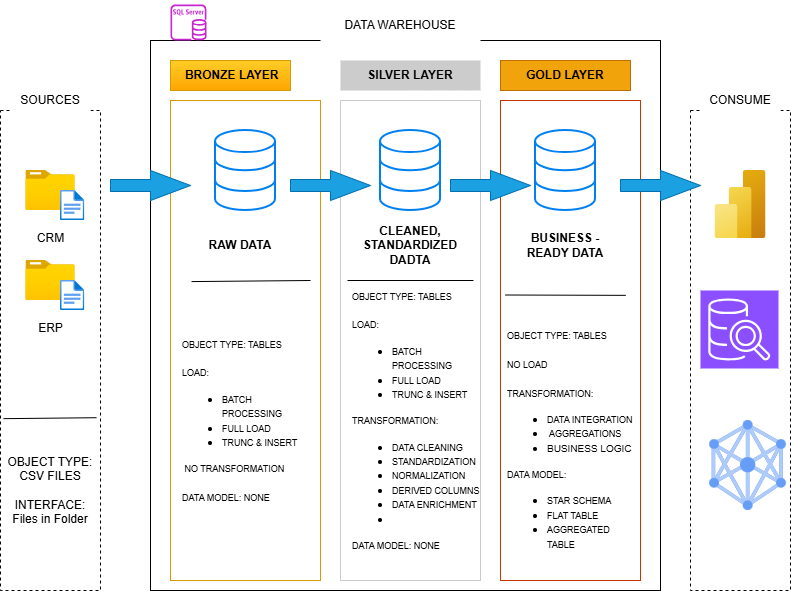

The diagram above was exported from draw.io. Its source (the exported page's mxGraphModel, read from the mxfile embedded in the PNG):
<mxGraphModel dx="872" dy="529" grid="1" gridSize="10" guides="1" tooltips="1" connect="1" arrows="1" fold="1" page="1" pageScale="1" pageWidth="827" pageHeight="1169" math="0" shadow="0">
  <root>
    <mxCell id="0" />
    <mxCell id="1" parent="0" />
    <mxCell id="hWfaKRB6rnNMxdx_4oD5-18" value="" style="rounded=0;whiteSpace=wrap;html=1;fillColor=none;" parent="1" vertex="1">
      <mxGeometry x="170" y="50" width="510" height="550" as="geometry" />
    </mxCell>
    <mxCell id="JKDfBDh47kZ9oznyc4Z4-2" value="" style="rounded=0;whiteSpace=wrap;html=1;fillColor=none;dashed=1;" parent="1" vertex="1">
      <mxGeometry x="20" y="120" width="100" height="480" as="geometry" />
    </mxCell>
    <mxCell id="JKDfBDh47kZ9oznyc4Z4-3" value="SOURCES" style="rounded=0;whiteSpace=wrap;html=1;fillColor=default;dashed=1;strokeColor=none;" parent="1" vertex="1">
      <mxGeometry x="30" y="90" width="80" height="40" as="geometry" />
    </mxCell>
    <mxCell id="JKDfBDh47kZ9oznyc4Z4-13" value="" style="rounded=0;whiteSpace=wrap;html=1;fillColor=none;dashed=1;" parent="1" vertex="1">
      <mxGeometry x="710" y="120" width="100" height="480" as="geometry" />
    </mxCell>
    <mxCell id="JKDfBDh47kZ9oznyc4Z4-14" value="CONSUME" style="rounded=0;whiteSpace=wrap;html=1;fillColor=default;dashed=1;strokeColor=none;" parent="1" vertex="1">
      <mxGeometry x="720" y="90" width="80" height="40" as="geometry" />
    </mxCell>
    <mxCell id="JKDfBDh47kZ9oznyc4Z4-5" value="DATA WAREHOUSE" style="rounded=0;whiteSpace=wrap;html=1;fillColor=default;dashed=1;strokeColor=none;" parent="1" vertex="1">
      <mxGeometry x="340" y="10" width="160" height="50" as="geometry" />
    </mxCell>
    <mxCell id="JKDfBDh47kZ9oznyc4Z4-17" value="&amp;nbsp;BRONZE LAYER" style="rounded=0;whiteSpace=wrap;html=1;fillColor=#ffcd28;fillStyle=solid;strokeColor=#d79b00;fontSize=12;gradientColor=#ffa500;fontColor=#000000;fontStyle=1" parent="1" vertex="1">
      <mxGeometry x="190" y="70" width="120" height="30" as="geometry" />
    </mxCell>
    <mxCell id="JKDfBDh47kZ9oznyc4Z4-18" value="" style="rounded=0;whiteSpace=wrap;html=1;fillColor=none;strokeColor=light-dark(#d79b00, #ffc924);gradientColor=#ffa500;" parent="1" vertex="1">
      <mxGeometry x="190" y="110" width="150" height="480" as="geometry" />
    </mxCell>
    <mxCell id="JKDfBDh47kZ9oznyc4Z4-27" value="" style="rounded=0;whiteSpace=wrap;html=1;fillColor=none;strokeColor=#CCCCCC;fontColor=#ffffff;" parent="1" vertex="1">
      <mxGeometry x="360" y="110" width="140" height="480" as="geometry" />
    </mxCell>
    <mxCell id="JKDfBDh47kZ9oznyc4Z4-28" value="" style="rounded=0;whiteSpace=wrap;html=1;fillColor=none;strokeColor=light-dark(#C73500, #f0a30a);fontColor=#000000;" parent="1" vertex="1">
      <mxGeometry x="520" y="110" width="140" height="480" as="geometry" />
    </mxCell>
    <mxCell id="JKDfBDh47kZ9oznyc4Z4-30" value="SILVER LAYER" style="rounded=0;whiteSpace=wrap;html=1;fillColor=#CCCCCC;fillStyle=solid;fontColor=#000000;strokeColor=none;fontSize=12;fontStyle=1" parent="1" vertex="1">
      <mxGeometry x="360" y="70" width="140" height="30" as="geometry" />
    </mxCell>
    <mxCell id="hWfaKRB6rnNMxdx_4oD5-1" value="&lt;div&gt;&lt;br&gt;&lt;/div&gt;&lt;div&gt;CRM&lt;/div&gt;&lt;div&gt;&lt;br&gt;&lt;/div&gt;" style="image;aspect=fixed;html=1;points=[];align=center;fontSize=12;image=img/lib/azure2/general/Folder_Blank.svg;" parent="1" vertex="1">
      <mxGeometry x="45.36" y="180" width="49.29" height="40" as="geometry" />
    </mxCell>
    <mxCell id="hWfaKRB6rnNMxdx_4oD5-2" value="" style="image;aspect=fixed;html=1;points=[];align=center;fontSize=12;image=img/lib/azure2/general/File.svg;" parent="1" vertex="1">
      <mxGeometry x="80" y="200" width="24.35" height="30" as="geometry" />
    </mxCell>
    <mxCell id="hWfaKRB6rnNMxdx_4oD5-3" value="&lt;div&gt;&lt;br&gt;&lt;/div&gt;&lt;div&gt;ERP&lt;/div&gt;" style="image;aspect=fixed;html=1;points=[];align=center;fontSize=12;image=img/lib/azure2/general/Folder_Blank.svg;" parent="1" vertex="1">
      <mxGeometry x="45.36" y="270" width="49.29" height="40" as="geometry" />
    </mxCell>
    <mxCell id="hWfaKRB6rnNMxdx_4oD5-4" value="" style="image;aspect=fixed;html=1;points=[];align=center;fontSize=12;image=img/lib/azure2/general/File.svg;" parent="1" vertex="1">
      <mxGeometry x="80" y="290" width="24.35" height="30" as="geometry" />
    </mxCell>
    <mxCell id="hWfaKRB6rnNMxdx_4oD5-6" value="" style="endArrow=none;html=1;rounded=0;entryX=0.96;entryY=0.64;entryDx=0;entryDy=0;entryPerimeter=0;exitX=0.03;exitY=0.642;exitDx=0;exitDy=0;exitPerimeter=0;" parent="1" source="JKDfBDh47kZ9oznyc4Z4-2" target="JKDfBDh47kZ9oznyc4Z4-2" edge="1">
      <mxGeometry width="50" height="50" relative="1" as="geometry">
        <mxPoint x="24.5" y="430.00000000000006" as="sourcePoint" />
        <mxPoint x="115.5" y="431.44" as="targetPoint" />
      </mxGeometry>
    </mxCell>
    <mxCell id="hWfaKRB6rnNMxdx_4oD5-7" value="OBJECT TYPE: CSV FILES&lt;div&gt;&lt;br&gt;&lt;/div&gt;&lt;div&gt;INTERFACE: Files in Folder&lt;/div&gt;" style="text;html=1;whiteSpace=wrap;strokeColor=none;fillColor=none;align=center;verticalAlign=middle;rounded=0;" parent="1" vertex="1">
      <mxGeometry x="20" y="450" width="100" height="100" as="geometry" />
    </mxCell>
    <mxCell id="hWfaKRB6rnNMxdx_4oD5-8" value="" style="html=1;verticalLabelPosition=bottom;align=center;labelBackgroundColor=#ffffff;verticalAlign=top;strokeWidth=2;strokeColor=light-dark(#0080F0, #ffc924);shadow=0;dashed=0;shape=mxgraph.ios7.icons.data;" parent="1" vertex="1">
      <mxGeometry x="235" y="140" width="60" height="80" as="geometry" />
    </mxCell>
    <mxCell id="hWfaKRB6rnNMxdx_4oD5-9" value="" style="html=1;verticalLabelPosition=bottom;align=center;labelBackgroundColor=#ffffff;verticalAlign=top;strokeWidth=2;strokeColor=light-dark(#0080F0, #f0a30a);shadow=0;dashed=0;shape=mxgraph.ios7.icons.data;" parent="1" vertex="1">
      <mxGeometry x="555" y="140" width="60" height="80" as="geometry" />
    </mxCell>
    <mxCell id="hWfaKRB6rnNMxdx_4oD5-10" value="" style="html=1;verticalLabelPosition=bottom;align=center;labelBackgroundColor=#ffffff;verticalAlign=top;strokeWidth=2;strokeColor=light-dark(#0080F0, #d9dbde);shadow=0;dashed=0;shape=mxgraph.ios7.icons.data;" parent="1" vertex="1">
      <mxGeometry x="400" y="140" width="60" height="80" as="geometry" />
    </mxCell>
    <mxCell id="hWfaKRB6rnNMxdx_4oD5-16" value="GOLD LAYER" style="rounded=0;whiteSpace=wrap;html=1;fillColor=#f0a30a;fillStyle=solid;fontColor=#000000;strokeColor=#BD7000;fontSize=12;fontStyle=1" parent="1" vertex="1">
      <mxGeometry x="520" y="70" width="130" height="30" as="geometry" />
    </mxCell>
    <mxCell id="hWfaKRB6rnNMxdx_4oD5-23" value="RAW DATA" style="text;html=1;whiteSpace=wrap;strokeColor=none;fillColor=none;align=center;verticalAlign=middle;rounded=0;fontStyle=1" parent="1" vertex="1">
      <mxGeometry x="215" y="240" width="90" height="30" as="geometry" />
    </mxCell>
    <mxCell id="hWfaKRB6rnNMxdx_4oD5-24" value="CLEANED, STANDARDIZED DADTA" style="text;html=1;whiteSpace=wrap;strokeColor=none;fillColor=none;align=center;verticalAlign=middle;rounded=0;fontStyle=1" parent="1" vertex="1">
      <mxGeometry x="385" y="230" width="90" height="50" as="geometry" />
    </mxCell>
    <mxCell id="hWfaKRB6rnNMxdx_4oD5-25" value="BUSINESS - READY DATA" style="text;html=1;whiteSpace=wrap;strokeColor=none;fillColor=none;align=center;verticalAlign=middle;rounded=0;fontStyle=1" parent="1" vertex="1">
      <mxGeometry x="540" y="230" width="90" height="50" as="geometry" />
    </mxCell>
    <mxCell id="hWfaKRB6rnNMxdx_4oD5-26" value="" style="endArrow=none;html=1;rounded=0;entryX=1.008;entryY=0.639;entryDx=0;entryDy=0;entryPerimeter=0;exitX=0.017;exitY=0.642;exitDx=0;exitDy=0;exitPerimeter=0;" parent="1" edge="1">
      <mxGeometry width="50" height="50" relative="1" as="geometry">
        <mxPoint x="211.07999999999996" y="291.08" as="sourcePoint" />
        <mxPoint x="330.00000000000006" y="289.99999999999994" as="targetPoint" />
      </mxGeometry>
    </mxCell>
    <mxCell id="hWfaKRB6rnNMxdx_4oD5-27" value="" style="endArrow=none;html=1;rounded=0;entryX=1;entryY=0.639;entryDx=0;entryDy=0;entryPerimeter=0;exitX=0.031;exitY=0.639;exitDx=0;exitDy=0;exitPerimeter=0;" parent="1" edge="1">
      <mxGeometry width="50" height="50" relative="1" as="geometry">
        <mxPoint x="367.01" y="289.99999999999994" as="sourcePoint" />
        <mxPoint x="492.98" y="289.99999999999994" as="targetPoint" />
      </mxGeometry>
    </mxCell>
    <mxCell id="hWfaKRB6rnNMxdx_4oD5-28" value="" style="endArrow=none;html=1;rounded=0;entryX=1.023;entryY=0.647;entryDx=0;entryDy=0;entryPerimeter=0;" parent="1" edge="1">
      <mxGeometry width="50" height="50" relative="1" as="geometry">
        <mxPoint x="524.68" y="304.5" as="sourcePoint" />
        <mxPoint x="645.3299999999999" y="304.8500000000001" as="targetPoint" />
      </mxGeometry>
    </mxCell>
    <mxCell id="hWfaKRB6rnNMxdx_4oD5-32" value="" style="html=1;shadow=0;dashed=0;align=center;verticalAlign=middle;shape=mxgraph.arrows2.arrow;dy=0.6;dx=40;notch=0;fillColor=#1ba1e2;fontColor=#ffffff;strokeColor=#006EAF;" parent="1" vertex="1">
      <mxGeometry x="310" y="180" width="80" height="30" as="geometry" />
    </mxCell>
    <mxCell id="hWfaKRB6rnNMxdx_4oD5-33" value="" style="html=1;shadow=0;dashed=0;align=center;verticalAlign=middle;shape=mxgraph.arrows2.arrow;dy=0.6;dx=40;notch=0;fillColor=#1ba1e2;fontColor=#ffffff;strokeColor=#006EAF;" parent="1" vertex="1">
      <mxGeometry x="130" y="180" width="80" height="30" as="geometry" />
    </mxCell>
    <mxCell id="hWfaKRB6rnNMxdx_4oD5-34" value="" style="html=1;shadow=0;dashed=0;align=center;verticalAlign=middle;shape=mxgraph.arrows2.arrow;dy=0.6;dx=40;notch=0;fillColor=#1ba1e2;fontColor=#ffffff;strokeColor=#006EAF;" parent="1" vertex="1">
      <mxGeometry x="470" y="180" width="80" height="30" as="geometry" />
    </mxCell>
    <mxCell id="hWfaKRB6rnNMxdx_4oD5-35" value="" style="html=1;shadow=0;dashed=0;align=center;verticalAlign=middle;shape=mxgraph.arrows2.arrow;dy=0.6;dx=40;notch=0;fillColor=#1ba1e2;fontColor=#ffffff;strokeColor=#006EAF;" parent="1" vertex="1">
      <mxGeometry x="640" y="180" width="80" height="30" as="geometry" />
    </mxCell>
    <mxCell id="hWfaKRB6rnNMxdx_4oD5-36" value="&lt;font style=&quot;font-size: 9px;&quot;&gt;OBJECT TYPE: TABLES&lt;/font&gt;&lt;div&gt;&lt;span style=&quot;background-color: transparent; color: light-dark(rgb(0, 0, 0), rgb(255, 255, 255));&quot;&gt;&lt;font style=&quot;font-size: 9px;&quot;&gt;&lt;br&gt;&lt;/font&gt;&lt;/span&gt;&lt;/div&gt;&lt;div&gt;&lt;span style=&quot;background-color: transparent; color: light-dark(rgb(0, 0, 0), rgb(255, 255, 255));&quot;&gt;&lt;font style=&quot;font-size: 9px;&quot;&gt;LOAD:&lt;/font&gt;&lt;/span&gt;&lt;/div&gt;&lt;div&gt;&lt;ul&gt;&lt;li&gt;&lt;span style=&quot;background-color: transparent; color: light-dark(rgb(0, 0, 0), rgb(255, 255, 255));&quot;&gt;&lt;font style=&quot;font-size: 9px;&quot;&gt;BATCH PROCESSING&lt;/font&gt;&lt;/span&gt;&lt;/li&gt;&lt;li&gt;&lt;span style=&quot;background-color: transparent; color: light-dark(rgb(0, 0, 0), rgb(255, 255, 255));&quot;&gt;&lt;font style=&quot;font-size: 9px;&quot;&gt;FULL LOAD&amp;nbsp;&lt;/font&gt;&lt;/span&gt;&lt;/li&gt;&lt;li&gt;&lt;font style=&quot;font-size: 9px;&quot;&gt;TRUNC &amp;amp; INSERT&lt;/font&gt;&lt;/li&gt;&lt;/ul&gt;&lt;div&gt;&lt;font style=&quot;font-size: 9px;&quot;&gt;&amp;nbsp;NO TRANSFORMATION&lt;/font&gt;&lt;/div&gt;&lt;div&gt;&lt;span style=&quot;background-color: transparent; color: light-dark(rgb(0, 0, 0), rgb(255, 255, 255)); font-size: 9px;&quot;&gt;&lt;br&gt;&lt;/span&gt;&lt;/div&gt;&lt;div&gt;&lt;span style=&quot;background-color: transparent; color: light-dark(rgb(0, 0, 0), rgb(255, 255, 255)); font-size: 9px;&quot;&gt;DATA MODEL: NONE&lt;/span&gt;&lt;/div&gt;&lt;/div&gt;" style="text;html=1;whiteSpace=wrap;strokeColor=none;fillColor=none;align=left;verticalAlign=middle;rounded=0;" parent="1" vertex="1">
      <mxGeometry x="200" y="300" width="130" height="260" as="geometry" />
    </mxCell>
    <mxCell id="hWfaKRB6rnNMxdx_4oD5-40" value="&lt;font style=&quot;font-size: 9px;&quot;&gt;OBJECT TYPE: TABLES&lt;/font&gt;&lt;div&gt;&lt;span style=&quot;background-color: transparent; color: light-dark(rgb(0, 0, 0), rgb(255, 255, 255));&quot;&gt;&lt;font style=&quot;font-size: 9px;&quot;&gt;&lt;br&gt;&lt;/font&gt;&lt;/span&gt;&lt;/div&gt;&lt;div&gt;&lt;span style=&quot;background-color: transparent; color: light-dark(rgb(0, 0, 0), rgb(255, 255, 255));&quot;&gt;&lt;font style=&quot;font-size: 9px;&quot;&gt;NO LOAD&lt;/font&gt;&lt;/span&gt;&lt;/div&gt;&lt;div&gt;&lt;span style=&quot;background-color: transparent; color: light-dark(rgb(0, 0, 0), rgb(255, 255, 255)); font-size: 9px;&quot;&gt;&lt;br&gt;&lt;/span&gt;&lt;/div&gt;&lt;div&gt;&lt;span style=&quot;background-color: transparent; color: light-dark(rgb(0, 0, 0), rgb(255, 255, 255)); font-size: 9px;&quot;&gt;TRANSFORMATION:&lt;/span&gt;&lt;/div&gt;&lt;div&gt;&lt;ul&gt;&lt;li&gt;&lt;font style=&quot;font-size: 9px;&quot;&gt;DATA INTEGRATION&lt;/font&gt;&lt;/li&gt;&lt;li&gt;&lt;font style=&quot;font-size: 9px;&quot;&gt;&amp;nbsp;AGGREGATIONS&lt;/font&gt;&lt;/li&gt;&lt;li&gt;&lt;font size=&quot;1&quot;&gt;BUSINESS LOGIC&lt;/font&gt;&lt;/li&gt;&lt;/ul&gt;&lt;div&gt;&lt;font style=&quot;font-size: 9px;&quot;&gt;DATA MODEL:&amp;nbsp;&lt;/font&gt;&lt;/div&gt;&lt;/div&gt;&lt;div&gt;&lt;ul&gt;&lt;li&gt;&lt;font style=&quot;font-size: 9px;&quot;&gt;STAR SCHEMA&lt;/font&gt;&lt;/li&gt;&lt;li&gt;&lt;font style=&quot;font-size: 9px;&quot;&gt;FLAT TABLE&lt;/font&gt;&lt;/li&gt;&lt;li&gt;&lt;font style=&quot;font-size: 9px;&quot;&gt;AGGREGATED TABLE&lt;/font&gt;&lt;/li&gt;&lt;/ul&gt;&lt;/div&gt;" style="text;html=1;whiteSpace=wrap;strokeColor=none;fillColor=none;align=left;verticalAlign=middle;rounded=0;" parent="1" vertex="1">
      <mxGeometry x="525" y="325" width="130" height="260" as="geometry" />
    </mxCell>
    <mxCell id="hWfaKRB6rnNMxdx_4oD5-41" value="&lt;font style=&quot;font-size: 9px;&quot;&gt;OBJECT TYPE: TABLES&lt;/font&gt;&lt;div&gt;&lt;span style=&quot;background-color: transparent; color: light-dark(rgb(0, 0, 0), rgb(255, 255, 255));&quot;&gt;&lt;font style=&quot;font-size: 9px;&quot;&gt;&lt;br&gt;&lt;/font&gt;&lt;/span&gt;&lt;/div&gt;&lt;div&gt;&lt;span style=&quot;background-color: transparent; color: light-dark(rgb(0, 0, 0), rgb(255, 255, 255));&quot;&gt;&lt;font style=&quot;font-size: 9px;&quot;&gt;LOAD:&lt;/font&gt;&lt;/span&gt;&lt;/div&gt;&lt;div&gt;&lt;ul&gt;&lt;li&gt;&lt;span style=&quot;background-color: transparent; color: light-dark(rgb(0, 0, 0), rgb(255, 255, 255));&quot;&gt;&lt;font style=&quot;font-size: 9px;&quot;&gt;BATCH PROCESSING&lt;/font&gt;&lt;/span&gt;&lt;/li&gt;&lt;li&gt;&lt;span style=&quot;background-color: transparent; color: light-dark(rgb(0, 0, 0), rgb(255, 255, 255));&quot;&gt;&lt;font style=&quot;font-size: 9px;&quot;&gt;FULL LOAD&amp;nbsp;&lt;/font&gt;&lt;/span&gt;&lt;/li&gt;&lt;li&gt;&lt;font style=&quot;font-size: 9px;&quot;&gt;TRUNC &amp;amp; INSERT&lt;/font&gt;&lt;/li&gt;&lt;/ul&gt;&lt;div&gt;&lt;font style=&quot;font-size: 9px;&quot;&gt;TRANSFORMATION:&lt;/font&gt;&lt;/div&gt;&lt;/div&gt;&lt;div&gt;&lt;ul&gt;&lt;li&gt;&lt;font style=&quot;font-size: 9px;&quot;&gt;DATA CLEANING&lt;/font&gt;&lt;/li&gt;&lt;li&gt;&lt;font style=&quot;font-size: 9px;&quot;&gt;STANDARDIZATION&lt;/font&gt;&lt;/li&gt;&lt;li&gt;&lt;font style=&quot;font-size: 9px;&quot;&gt;NORMALIZATION&lt;/font&gt;&lt;/li&gt;&lt;li&gt;&lt;font style=&quot;font-size: 9px;&quot;&gt;DERIVED COLUMNS&lt;/font&gt;&lt;/li&gt;&lt;li&gt;&lt;font style=&quot;font-size: 9px;&quot;&gt;DATA ENRICHMENT&lt;/font&gt;&lt;/li&gt;&lt;li&gt;&lt;br&gt;&lt;/li&gt;&lt;/ul&gt;&lt;span style=&quot;background-color: transparent; color: light-dark(rgb(0, 0, 0), rgb(255, 255, 255));&quot;&gt;&lt;font style=&quot;font-size: 9px;&quot;&gt;DATA MODEL: NONE&lt;/font&gt;&lt;/span&gt;&lt;/div&gt;" style="text;html=1;whiteSpace=wrap;strokeColor=none;fillColor=none;align=left;verticalAlign=middle;rounded=0;" parent="1" vertex="1">
      <mxGeometry x="370" y="300" width="130" height="260" as="geometry" />
    </mxCell>
    <mxCell id="hWfaKRB6rnNMxdx_4oD5-42" value="" style="image;aspect=fixed;html=1;points=[];align=center;fontSize=12;image=img/lib/azure2/analytics/Power_BI_Embedded.svg;" parent="1" vertex="1">
      <mxGeometry x="734.5" y="180" width="51" height="68" as="geometry" />
    </mxCell>
    <mxCell id="hWfaKRB6rnNMxdx_4oD5-43" value="" style="sketch=0;points=[[0,0,0],[0.25,0,0],[0.5,0,0],[0.75,0,0],[1,0,0],[0,1,0],[0.25,1,0],[0.5,1,0],[0.75,1,0],[1,1,0],[0,0.25,0],[0,0.5,0],[0,0.75,0],[1,0.25,0],[1,0.5,0],[1,0.75,0]];outlineConnect=0;fontColor=#232F3E;fillColor=#8C4FFF;strokeColor=#ffffff;dashed=0;verticalLabelPosition=bottom;verticalAlign=top;align=center;html=1;fontSize=12;fontStyle=0;aspect=fixed;shape=mxgraph.aws4.resourceIcon;resIcon=mxgraph.aws4.sql_workbench;" parent="1" vertex="1">
      <mxGeometry x="720" y="300" width="78" height="78" as="geometry" />
    </mxCell>
    <mxCell id="hWfaKRB6rnNMxdx_4oD5-44" value="" style="editableCssRules=.*;html=1;shape=image;verticalLabelPosition=bottom;labelBackgroundColor=#ffffff;verticalAlign=top;aspect=fixed;imageAspect=0;image=data:image/svg+xml,(base64 omitted: 2764 chars);" parent="1" vertex="1">
      <mxGeometry x="729.25" y="430" width="76.5" height="90" as="geometry" />
    </mxCell>
    <mxCell id="hWfaKRB6rnNMxdx_4oD5-45" value="" style="sketch=0;outlineConnect=0;fontColor=#232F3E;gradientColor=none;fillColor=#C925D1;strokeColor=none;dashed=0;verticalLabelPosition=bottom;verticalAlign=top;align=center;html=1;fontSize=12;fontStyle=0;aspect=fixed;pointerEvents=1;shape=mxgraph.aws4.rds_sql_server_instance;" parent="1" vertex="1">
      <mxGeometry x="190" y="14" width="36" height="36" as="geometry" />
    </mxCell>
  </root>
</mxGraphModel>